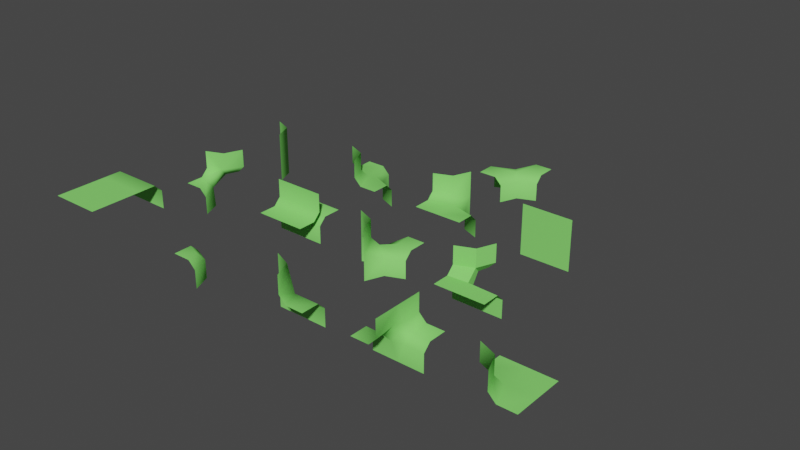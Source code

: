 # Source: round-smooth-chunck-parts-lod-1.blend  (saved by Blender 2.90.8; exported with 4.5.12 LTS)
import bpy
from mathutils import Matrix  # noqa: F401  (used for matrix-valued properties, if any)

bpy.ops.wm.read_factory_settings(use_empty=True)
scene = bpy.context.scene
scene.name = 'Scene'

# ---- collections
col_collection = bpy.data.collections.new('Collection'); scene.collection.children.link(col_collection)

# ---- materials (node trees are filled in below, after node groups)
mat_green = bpy.data.materials.new('Green')
mat_green.use_transparent_shadow = False
mat_green.diffuse_color = (0.2434, 0.8, 0.1597, 1.0)

# ---- node groups
ng_auto_smooth = bpy.data.node_groups.new('Auto Smooth', 'GeometryNodeTree')
_s = ng_auto_smooth.interface.new_socket(name='Geometry', in_out='OUTPUT', socket_type='NodeSocketGeometry')
_s = ng_auto_smooth.interface.new_socket(name='Geometry', in_out='INPUT', socket_type='NodeSocketGeometry')
_s = ng_auto_smooth.interface.new_socket(name='Angle', in_out='INPUT', socket_type='NodeSocketFloat')
_s.subtype = 'ANGLE'
_s.min_value = 0.0
_s.max_value = 3.142
ng_auto_smooth.is_modifier = True
_N = ng_auto_smooth.nodes; _L = ng_auto_smooth.links
n0 = _N.new('NodeGroupOutput'); n0.name = 'Group Output'; n0.location = (480, -100)
n1 = _N.new('NodeGroupInput'); n1.name = 'Group Input'; n1.location = (-420, -300)
n2 = _N.new('NodeGroupInput'); n2.name = 'Group Input.001'; n2.location = (-60, -100)
n3 = _N.new('GeometryNodeSetShadeSmooth'); n3.name = 'Set Shade Smooth'; n3.location = (120, -100)
n3.domain = 'EDGE'
n4 = _N.new('GeometryNodeSetShadeSmooth'); n4.name = 'Set Shade Smooth.001'; n4.location = (300, -100)
n5 = _N.new('GeometryNodeInputMeshEdgeAngle'); n5.name = 'Edge Angle'; n5.location = (-420, -220)
n6 = _N.new('GeometryNodeInputEdgeSmooth'); n6.name = 'Is Edge Smooth'; n6.location = (-60, -160)
n7 = _N.new('GeometryNodeInputShadeSmooth'); n7.name = 'Is Face Smooth'; n7.location = (-240, -340)
n8 = _N.new('FunctionNodeBooleanMath'); n8.name = 'Boolean Math'; n8.location = (-60, -220)
n9 = _N.new('FunctionNodeCompare'); n9.name = 'Compare'; n9.location = (-240, -180)
n9.operation = 'LESS_EQUAL'
_L.new(n5.outputs[0], n9.inputs[0])
_L.new(n4.outputs[0], n0.inputs[0])
_L.new(n1.outputs[1], n9.inputs[1])
_L.new(n9.outputs[0], n8.inputs[0])
_L.new(n7.outputs[0], n8.inputs[1])
_L.new(n2.outputs[0], n3.inputs[0])
_L.new(n6.outputs[0], n3.inputs[1])
_L.new(n3.outputs[0], n4.inputs[0])
_L.new(n8.outputs[0], n3.inputs[2])
n0.is_active_output = True

# ---- material node trees

# ---- world
world_world = bpy.data.worlds.new('World'); scene.world = world_world
world_world.use_nodes = True; world_world.node_tree.nodes.clear()
_N = world_world.node_tree.nodes; _L = world_world.node_tree.links
n0 = _N.new('ShaderNodeOutputWorld'); n0.name = 'World Output'; n0.location = (300, 300)
n1 = _N.new('ShaderNodeBackground'); n1.name = 'Background'; n1.location = (10, 300)
n1.inputs[0].default_value = (0.05088, 0.05088, 0.05088, 1.0)
_L.new(n1.outputs[0], n0.inputs[0])
n0.is_active_output = True
world_world.color = (0.05088, 0.05088, 0.05088)
world_world.use_sun_shadow = False
world_world.sun_shadow_jitter_overblur = 0.0

# ---- meshes
me_11110000 = bpy.data.meshes.new('11110000')
me_11110000.from_pydata([(-0.5, -0.5, 0.0), (0.5, -0.5, 0.0), (-0.5, 0.5, 0.0), (0.5, 0.5, 0.0), (-0.5, 0.0, 0.0), (0.0, -0.5, 0.0), (0.5, 0.0, 0.0), (0.0, 0.5, 0.0), (0.0, 0.0, 0.0)], [], [(8, 6, 3, 7), (4, 8, 7, 2), (0, 5, 8, 4), (5, 1, 6, 8)])
me_11110000.polygons.foreach_set('use_smooth', [True] * 4)
_uv = me_11110000.uv_layers.new(name='UVMap')
_uv.uv.foreach_set('vector', [0.5, 0.5, 1.0, 0.5, 1.0, 1.0, 0.5, 1.0, 0.0, 0.5, 0.5, 0.5, 0.5, 1.0, 0.0, 1.0, 0.0, 0.0, 0.5, 0.0, 0.5, 0.5, 0.0, 0.5, 0.5, 0.0, 1.0, 0.0, 1.0, 0.5, 0.5, 0.5])
me_11110000.materials.append(mat_green)
me_11110000.use_remesh_fix_poles = True
me_11110000.use_remesh_preserve_attributes = False
me_11110000.use_mirror_vertex_groups = False
me_11110000.update()
me_10000000 = bpy.data.meshes.new('10000000')
me_10000000.from_pydata([(0.0, -0.5, -0.5), (-0.5, -0.5, 0.0), (-0.5, 0.0, -0.5), (-0.1464, -0.1464, -0.5), (-2.137e-08, -0.5, -0.1439), (-0.1442, -0.5, -1.046e-08), (-0.5, -0.1442, 0.0), (-0.5, -4.336e-08, -0.1439), (-0.2484, -0.2484, 0.0), (-0.1464, -0.1464, -0.1439)], [], [(6, 1, 8), (5, 8, 1), (2, 7, 9, 3), (4, 9, 8, 5), (0, 3, 9, 4), (9, 7, 6, 8)])
me_10000000.polygons.foreach_set('use_smooth', [True] * 6)
_uv = me_10000000.uv_layers.new(name='UVMap')
_uv.uv.foreach_set('vector', [0.0, 0.3202, 4.98e-05, 4.983e-05, 0.2181, 0.2186, 0.3206, 0.0, 0.2181, 0.2186, 4.98e-05, 4.983e-05, 0.5, 0.5, 0.5, 1.0, 0.0, 1.0, 0.0, 0.5, 0.5, 0.0, 0.3429, 0.3436, 0.2181, 0.2186, 0.3206, 0.0, 0.5, 0.5, 1.0, 0.5, 1.0, 1.0, 0.5, 1.0, 0.3429, 0.3436, 0.0, 0.5, 0.0, 0.3202, 0.2181, 0.2186])
me_10000000.materials.append(mat_green)
me_10000000.use_remesh_preserve_volume = False
me_10000000.use_remesh_preserve_attributes = False
me_10000000.use_mirror_vertex_groups = False
me_10000000.update()
me_11001100 = bpy.data.meshes.new('11001100')
me_11001100.from_pydata([(0.5, 2.98e-08, 0.5), (0.5, 2.98e-08, -0.5), (-0.5, -2.98e-08, 0.5), (-0.5, -2.98e-08, -0.5), (0.0, 0.0, 0.5), (0.5, 2.98e-08, 0.0), (0.0, 0.0, -0.5), (-0.5, -2.98e-08, 0.0), (0.0, 0.0, 0.0)], [], [(8, 6, 3, 7), (4, 8, 7, 2), (0, 5, 8, 4), (5, 1, 6, 8)])
me_11001100.polygons.foreach_set('use_smooth', [True] * 4)
_uv = me_11001100.uv_layers.new(name='UVMap')
_uv.uv.foreach_set('vector', [0.5, 0.5, 1.0, 0.5, 1.0, 1.0, 0.5, 1.0, 0.0, 0.5, 0.5, 0.5, 0.5, 1.0, 0.0, 1.0, 0.0, 0.0, 0.5, 0.0, 0.5, 0.5, 0.0, 0.5, 0.5, 0.0, 1.0, 0.0, 1.0, 0.5, 0.5, 0.5])
me_11001100.materials.append(mat_green)
me_11001100.use_remesh_fix_poles = True
me_11001100.use_remesh_preserve_attributes = False
me_11001100.use_mirror_vertex_groups = False
me_11001100.update()
me_10000000_001 = bpy.data.meshes.new('10000000.001')
me_10000000_001.from_pydata([(0.5, 0.0, 0.0), (0.0, 0.5, 0.0), (-0.5, 0.5, 0.0), (0.1442, -0.5, 0.0), (-0.5, 0.1442, 0.0), (-0.04449, -0.04449, 0.0), (-0.5, 0.0, 0.5), (0.0, -0.5, 0.1439), (0.0, -0.5, 0.5), (-0.1464, -0.1464, 0.1439), (-0.1464, -0.1464, 0.5), (-0.5, 0.0, 0.1439), (0.5, -0.5, 0.0), (0.5, 0.5, 0.0)], [], [(2, 4, 1), (10, 8, 7), (3, 9, 7), (10, 9, 11), (5, 4, 9), (3, 12, 0), (5, 9, 3), (9, 4, 11), (3, 0, 5), (0, 13, 1), (5, 0, 1), (1, 4, 5), (10, 7, 9), (6, 10, 11)])
me_10000000_001.polygons.foreach_set('use_smooth', [True] * 14)
_uv = me_10000000_001.uv_layers.new(name='UVMap')
_uv.uv.foreach_set('vector', [0.0, 0.0, 0.0, 0.0, 0.0, 0.0, 0.0, 0.0, 0.0, 0.0, 0.0, 0.0, 0.0, 0.0, 0.0, 0.0, 0.0, 0.0, 0.0, 0.0, 0.0, 0.0, 0.0, 0.0, 0.0, 0.0, 0.0, 0.0, 0.0, 0.0, 0.0, 0.0, 0.0, 0.0, 0.0, 0.0, 0.0, 0.0, 0.0, 0.0, 0.0, 0.0, 0.0, 0.0, 0.0, 0.0, 0.0, 0.0, 0.0, 0.0, 0.0, 0.0, 0.0, 0.0, 0.0, 0.0, 0.0, 0.0, 0.0, 0.0, 0.0, 0.0, 0.0, 0.0, 0.0, 0.0, 0.0, 0.0, 0.0, 0.0, 0.0, 0.0, 0.0, 0.0, 0.0, 0.0, 0.0, 0.0, 0.0, 0.0, 0.0, 0.0, 0.0, 0.0])
me_10000000_001.materials.append(mat_green)
me_10000000_001.use_remesh_preserve_volume = False
me_10000000_001.use_remesh_preserve_attributes = False
me_10000000_001.use_mirror_vertex_groups = False
me_10000000_001.update()
me_10000000_003 = bpy.data.meshes.new('10000000.003')
me_10000000_003.from_pydata([(-0.5, -4.336e-08, -0.1414), (-0.5, -0.1442, 0.0), (-0.5, 0.0, -0.5), (-0.5, -0.5, 0.0), (0.5, -0.5, 0.0), (0.5, 0.0, -0.5), (0.5, -0.1442, 0.0), (0.5, -4.336e-08, -0.1414), (0.0, -0.1442, 0.0), (0.0, -4.336e-08, -0.1414), (0.0, 0.0, -0.5), (0.0, -0.5, 0.0)], [], [(2, 9, 10), (1, 11, 8), (0, 8, 9), (7, 9, 8), (6, 8, 11), (5, 10, 9), (2, 0, 9), (1, 3, 11), (0, 1, 8), (6, 7, 8), (6, 11, 4), (5, 9, 7)])
me_10000000_003.polygons.foreach_set('use_smooth', [True] * 12)
_uv = me_10000000_003.uv_layers.new(name='UVMap')
_uv.uv.foreach_set('vector', [0.0, 0.0, 0.0, 0.0, 0.0, 0.0, 0.0, 0.0, 0.0, 0.0, 0.0, 0.0, 0.0, 0.0, 0.0, 0.0, 0.0, 0.0, 0.0, 0.0, 0.0, 0.0, 0.0, 0.0, 0.0, 0.0, 0.0, 0.0, 0.0, 0.0, 0.0, 0.0, 0.0, 0.0, 0.0, 0.0, 0.0, 0.0, 0.0, 0.0, 0.0, 0.0, 0.0, 0.0, 0.0, 0.0, 0.0, 0.0, 0.0, 0.0, 0.0, 0.0, 0.0, 0.0, 0.0, 0.0, 0.0, 0.0, 0.0, 0.0, 0.0, 0.0, 0.0, 0.0, 0.0, 0.0, 0.0, 0.0, 0.0, 0.0, 0.0, 0.0])
me_10000000_003.materials.append(mat_green)
me_10000000_003.use_remesh_preserve_volume = False
me_10000000_003.use_remesh_preserve_attributes = False
me_10000000_003.use_mirror_vertex_groups = False
me_10000000_003.update()
me_10000000_019 = bpy.data.meshes.new('10000000.019')
me_10000000_019.from_pydata([(5.96e-08, -0.5, -0.5), (-0.5, 0.0, -0.5), (-0.1464, -0.1464, -0.5), (5.96e-08, -0.5, 0.5), (-0.5, 0.0, 0.5), (-0.1464, -0.1464, 0.5), (-0.5, 0.0, 0.0), (-0.1464, -0.1464, 0.0), (5.96e-08, -0.5, 0.0)], [], [(8, 7, 5, 3), (7, 6, 4, 5), (2, 1, 6, 7), (0, 2, 7, 8)])
me_10000000_019.polygons.foreach_set('use_smooth', [True] * 4)
_uv = me_10000000_019.uv_layers.new(name='UVMap')
_uv.uv.foreach_set('vector', [0.0, 0.0, 0.0, 0.0, 0.0, 0.0, 0.0, 0.0, 0.0, 0.0, 0.0, 0.0, 0.0, 0.0, 0.0, 0.0, 0.0, 0.0, 0.0, 0.0, 0.0, 0.0, 0.0, 0.0, 0.0, 0.0, 0.0, 0.0, 0.0, 0.0, 0.0, 0.0])
me_10000000_019.materials.append(mat_green)
me_10000000_019.use_remesh_preserve_volume = False
me_10000000_019.use_remesh_preserve_attributes = False
me_10000000_019.use_mirror_vertex_groups = False
me_10000000_019.update()
me_10000000_006 = bpy.data.meshes.new('10000000.006')
me_10000000_006.from_pydata([(-0.1464, 0.1464, -0.1439), (-0.04449, 0.04449, 0.0), (0.5, 5.96e-08, -0.5), (0.1442, 0.5, 0.0), (0.0, 0.5, -0.1439), (-0.1464, 0.1464, -0.5), (-1.331e-07, 0.5, -0.5), (-0.5, -1.033e-07, -0.5), (8.941e-08, -0.5, -0.5), (0.1464, -0.1464, -0.5), (-0.5, 0.0, -0.1439), (-0.5, -0.1442, 0.0), (0.0, -0.5, -0.1439), (-0.1442, -0.5, 0.0), (0.04449, -0.04449, 0.0), (0.1464, -0.1464, -0.1439), (0.5, 0.1442, 0.0), (0.5, 0.0, -0.1439), (0.5, 0.5, 0.0), (-0.5, -0.5, 0.0)], [], [(14, 1, 11, 13), (17, 15, 9, 2), (3, 4, 0, 1), (15, 12, 8, 9), (0, 4, 6, 5), (1, 0, 10, 11), (12, 15, 14, 13), (15, 17, 16, 14), (14, 16, 3, 1), (3, 16, 18), (13, 11, 19), (10, 0, 5, 7)])
me_10000000_006.polygons.foreach_set('use_smooth', [True] * 12)
_uv = me_10000000_006.uv_layers.new(name='UVMap')
_uv.uv.foreach_set('vector', [0.0, 0.0, 0.0, 0.0, 0.0, 0.0, 0.0, 0.0, 0.0, 0.0, 0.0, 0.0, 0.0, 0.0, 0.0, 0.0, 0.0, 0.0, 0.0, 0.0, 0.0, 0.0, 0.0, 0.0, 0.0, 0.0, 0.0, 0.0, 0.0, 0.0, 0.0, 0.0, 0.0, 0.0, 0.0, 0.0, 0.0, 0.0, 0.0, 0.0, 0.0, 0.0, 0.0, 0.0, 0.0, 0.0, 0.0, 0.0, 0.0, 0.0, 0.0, 0.0, 0.0, 0.0, 0.0, 0.0, 0.0, 0.0, 0.0, 0.0, 0.0, 0.0, 0.0, 0.0, 0.0, 0.0, 0.0, 0.0, 0.0, 0.0, 0.0, 0.0, 0.0, 0.0, 0.0, 0.0, 0.0, 0.0, 0.0, 0.0, 0.0, 0.0, 0.0, 0.0, 0.0, 0.0, 0.0, 0.0, 0.0, 0.0, 0.0, 0.0])
me_10000000_006.materials.append(mat_green)
me_10000000_006.use_remesh_preserve_volume = False
me_10000000_006.use_remesh_preserve_attributes = False
me_10000000_006.use_mirror_vertex_groups = False
me_10000000_006.update()
me_10000000_010 = bpy.data.meshes.new('10000000.010')
me_10000000_010.from_pydata([(-0.5, -2.98e-08, -0.1439), (-0.5, 0.0, -0.5), (0.0, -0.5, 0.1439), (5.96e-08, -0.5, 0.5), (-0.5, 0.0, 0.0), (-0.1464, -0.1464, 0.5), (0.5, -0.5, 0.0), (0.0, 0.0, -0.5), (0.5, -0.1442, 0.0), (0.5, -2.98e-08, -0.1439), (0.1442, -0.5, 0.0), (-0.02264, -0.1261, -0.01802), (-0.5, 0.0, 0.5), (0.5, 0.0, -0.5)], [], [(8, 9, 0, 11), (8, 11, 10, 6), (4, 5, 11, 0), (7, 1, 0, 9), (10, 11, 2), (5, 3, 2, 11), (5, 4, 12), (7, 9, 13)])
me_10000000_010.polygons.foreach_set('use_smooth', [True] * 8)
_uv = me_10000000_010.uv_layers.new(name='UVMap')
_uv.uv.foreach_set('vector', [0.0, 0.0, 0.0, 0.0, 0.0, 0.0, 0.0, 0.0, 0.0, 0.0, 0.0, 0.0, 0.0, 0.0, 0.0, 0.0, 0.0, 0.0, 0.0, 0.0, 0.0, 0.0, 0.0, 0.0, 0.0, 0.0, 0.0, 0.0, 0.0, 0.0, 0.0, 0.0, 0.0, 0.0, 0.0, 0.0, 0.0, 0.0, 0.0, 0.0, 0.0, 0.0, 0.0, 0.0, 0.0, 0.0, 0.0, 0.0, 0.0, 0.0, 0.0, 0.0, 0.0, 0.0, 0.0, 0.0, 0.0, 0.0])
me_10000000_010.materials.append(mat_green)
me_10000000_010.use_remesh_preserve_volume = False
me_10000000_010.use_remesh_preserve_attributes = False
me_10000000_010.use_mirror_vertex_groups = False
me_10000000_010.update()
me_10000000_016 = bpy.data.meshes.new('10000000.016')
me_10000000_016.from_pydata([(-8.941e-08, -0.5, -0.5), (-0.1464, 0.1464, -0.5), (2.98e-08, 0.5, -0.5), (-0.5, -1.192e-07, -2.98e-08), (-0.1464, -0.1464, 0.5), (-0.5, -1.192e-07, -0.5), (-8.941e-08, -0.5, -2.98e-08), (0.5, 5.96e-08, -0.5), (0.1464, -0.1464, -0.5), (0.5, 0.5, 0.0), (-0.04449, -0.04449, 0.0), (0.0, 0.5, -0.1439), (0.1442, 0.5, 0.0), (0.1743, 0.1743, 0.0), (-0.1464, 0.1464, -0.1439), (-0.5, -1.192e-07, 0.5), (-0.1464, -0.1464, 0.1439), (0.5, 0.0, -0.1439), (0.5, 0.1442, 0.0), (0.1464, -0.1464, -0.1439), (-8.941e-08, -0.5, 0.5)], [], [(9, 12, 13), (1, 5, 3, 14), (19, 6, 0, 8), (19, 10, 6), (15, 4, 16, 3), (11, 14, 10, 13, 12), (16, 10, 3), (13, 10, 19, 17, 18), (16, 6, 10), (14, 3, 10), (17, 19, 8, 7), (9, 13, 18), (20, 6, 16, 4), (1, 14, 11, 2)])
me_10000000_016.polygons.foreach_set('use_smooth', [True] * 14)
_uv = me_10000000_016.uv_layers.new(name='UVMap')
_uv.uv.foreach_set('vector', [0.0, 0.0, 0.0, 0.0, 0.0, 0.0, 0.0, 0.0, 0.0, 0.0, 0.0, 0.0, 0.0, 0.0, 0.0, 0.0, 0.0, 0.0, 0.0, 0.0, 0.0, 0.0, 0.0, 0.0, 0.0, 0.0, 0.0, 0.0, 0.0, 0.0, 0.0, 0.0, 0.0, 0.0, 0.0, 0.0, 0.0, 0.0, 0.0, 0.0, 0.0, 0.0, 0.0, 0.0, 0.0, 0.0, 0.0, 0.0, 0.0, 0.0, 0.0, 0.0, 0.0, 0.0, 0.0, 0.0, 0.0, 0.0, 0.0, 0.0, 0.0, 0.0, 0.0, 0.0, 0.0, 0.0, 0.0, 0.0, 0.0, 0.0, 0.0, 0.0, 0.0, 0.0, 0.0, 0.0, 0.0, 0.0, 0.0, 0.0, 0.0, 0.0, 0.0, 0.0, 0.0, 0.0, 0.0, 0.0, 0.0, 0.0, 0.0, 0.0, 0.0, 0.0, 0.0, 0.0, 0.0, 0.0, 0.0, 0.0, 0.0, 0.0, 0.0, 0.0])
me_10000000_016.materials.append(mat_green)
me_10000000_016.use_remesh_preserve_volume = False
me_10000000_016.use_remesh_preserve_attributes = False
me_10000000_016.use_mirror_vertex_groups = False
me_10000000_016.update()
me_10000000_021 = bpy.data.meshes.new('10000000.021')
me_10000000_021.from_pydata([(0.0, 0.0, -0.5), (-0.5, 0.0, -0.5), (0.0, 5.96e-08, 0.5), (2.98e-08, 0.5, 0.5), (0.0, -0.5, 0.5), (0.5, 0.0, -0.5), (-0.5, -0.1442, 0.0), (-0.5, -4.336e-08, -0.1439), (0.1442, 0.5, 0.0), (0.0, 0.5, 0.1439), (-0.1442, -0.5, 0.0), (0.0, -0.5, 0.1439), (0.5, 0.1442, 0.0), (0.5, 8.707e-08, -0.1439), (0.1577, 0.1577, -2.98e-09), (0.02884, 0.1, 0.1593), (0.1, 0.02884, -0.1593), (-0.1577, -0.1577, -2.98e-09), (-0.02884, -0.1, 0.1593), (-0.1, -0.02884, -0.1593), (-0.5, -0.5, 0.0), (0.5, 0.5, 0.0), (2.484e-08, 1.987e-08, -4.967e-09)], [], [(16, 0, 19), (9, 8, 14, 15), (13, 16, 14, 12), (11, 4, 2, 18), (18, 2, 15), (11, 18, 17, 10), (7, 6, 17, 19), (3, 9, 15, 2), (14, 8, 12), (17, 6, 10), (10, 6, 20), (12, 8, 21), (5, 0, 16, 13), (1, 7, 19, 0), (17, 18, 22), (19, 22, 16), (19, 17, 22), (16, 22, 14), (18, 15, 22), (15, 14, 22)])
me_10000000_021.polygons.foreach_set('use_smooth', [True] * 20)
_uv = me_10000000_021.uv_layers.new(name='UVMap')
_uv.uv.foreach_set('vector', [0.0, 0.0, 0.0, 0.0, 0.0, 0.0, 0.0, 0.0, 0.0, 0.0, 0.0, 0.0, 0.0, 0.0, 0.0, 0.0, 0.0, 0.0, 0.0, 0.0, 0.0, 0.0, 0.0, 0.0, 0.0, 0.0, 0.0, 0.0, 0.0, 0.0, 0.0, 0.0, 0.0, 0.0, 0.0, 0.0, 0.0, 0.0, 0.0, 0.0, 0.0, 0.0, 0.0, 0.0, 0.0, 0.0, 0.0, 0.0, 0.0, 0.0, 0.0, 0.0, 0.0, 0.0, 0.0, 0.0, 0.0, 0.0, 0.0, 0.0, 0.0, 0.0, 0.0, 0.0, 0.0, 0.0, 0.0, 0.0, 0.0, 0.0, 0.0, 0.0, 0.0, 0.0, 0.0, 0.0, 0.0, 0.0, 0.0, 0.0, 0.0, 0.0, 0.0, 0.0, 0.0, 0.0, 0.0, 0.0, 0.0, 0.0, 0.0, 0.0, 0.0, 0.0, 0.0, 0.0, 0.0, 0.0, 0.0, 0.0, 0.0, 0.0, 0.0, 0.0, 0.0, 0.0, 0.0, 0.0, 0.0, 0.0, 0.0, 0.0, 0.0, 0.0, 0.0, 0.0, 0.0, 0.0, 0.0, 0.0, 0.0, 0.0, 0.0, 0.0, 0.0, 0.0, 0.0, 0.0, 0.0, 0.0, 0.0, 0.0, 0.0, 0.0, 0.0, 0.0])
me_10000000_021.materials.append(mat_green)
me_10000000_021.use_remesh_preserve_volume = False
me_10000000_021.use_remesh_preserve_attributes = False
me_10000000_021.use_mirror_vertex_groups = False
me_10000000_021.update()
me_10000000_017 = bpy.data.meshes.new('10000000.017')
me_10000000_017.from_pydata([(0.0, -0.5, -0.5), (-0.5, -0.5, 0.0), (-0.5, 0.0, -0.5), (-0.1464, -0.1464, -0.5), (0.0, -0.5, -0.1439), (-0.1442, -0.5, 0.0), (-0.2484, -0.2484, 0.0), (-0.2172, -0.1172, -0.1439), (-0.5, -0.1442, 0.0), (-0.5, 0.0, -0.1439), (0.0, 0.5, 0.5), (-0.5, 0.5, 4.371e-08), (-0.5, -4.371e-08, 0.5), (-0.1464, 0.1464, 0.5), (0.0, 0.5, 0.1439), (-0.1442, 0.5, 4.371e-08), (-0.2484, 0.2484, 2.172e-08), (-0.2172, 0.1172, 0.1439), (-0.5, 0.1442, 1.261e-08), (-0.5, 0.0, 0.1439)], [], [(2, 9, 7, 3), (6, 8, 1), (5, 6, 1), (0, 3, 7, 4), (12, 19, 17, 13), (16, 18, 11), (17, 6, 7, 16), (15, 16, 11), (17, 19, 8, 6), (10, 13, 17, 14), (7, 9, 18, 16), (14, 17, 16, 15), (4, 7, 6, 5)])
me_10000000_017.polygons.foreach_set('use_smooth', [True] * 13)
_uv = me_10000000_017.uv_layers.new(name='UVMap')
_uv.uv.foreach_set('vector', [0.0, 0.0, 0.0, 0.0, 0.0, 0.0, 0.0, 0.0, 0.0, 0.0, 0.0, 0.0, 0.0, 0.0, 0.0, 0.0, 0.0, 0.0, 0.0, 0.0, 0.0, 0.0, 0.0, 0.0, 0.0, 0.0, 0.0, 0.0, 0.0, 0.0, 0.0, 0.0, 0.0, 0.0, 0.0, 0.0, 0.0, 0.0, 0.0, 0.0, 0.0, 0.0, 0.0, 0.0, 0.0, 0.0, 0.0, 0.0, 0.0, 0.0, 0.0, 0.0, 0.0, 0.0, 0.0, 0.0, 0.0, 0.0, 0.0, 0.0, 0.0, 0.0, 0.0, 0.0, 0.0, 0.0, 0.0, 0.0, 0.0, 0.0, 0.0, 0.0, 0.0, 0.0, 0.0, 0.0, 0.0, 0.0, 0.0, 0.0, 0.0, 0.0, 0.0, 0.0, 0.0, 0.0, 0.0, 0.0, 0.0, 0.0, 0.0, 0.0, 0.0, 0.0, 0.0, 0.0])
me_10000000_017.materials.append(mat_green)
me_10000000_017.use_remesh_preserve_volume = False
me_10000000_017.use_remesh_preserve_attributes = False
me_10000000_017.use_mirror_vertex_groups = False
me_10000000_017.update()
me_10000000_018 = bpy.data.meshes.new('10000000.018')
me_10000000_018.from_pydata([(-0.5, -0.5, 0.0), (-0.5, 0.0, -0.5), (-0.5, -0.1442, 0.0), (-0.5, 0.0, -0.1439), (-0.5, 0.5, 4.371e-08), (-0.5, -4.371e-08, 0.5), (0.5, 0.0, 0.1439), (0.5, 0.1442, 1.261e-08), (0.5, -4.371e-08, 0.5), (0.5, 0.5, 4.371e-08), (-0.5, 0.1442, 1.261e-08), (-0.5, 0.0, 0.1439), (0.5, 0.0, -0.1439), (0.5, -0.1442, 0.0), (0.5, 0.0, -0.5), (0.5, -0.5, 0.0), (0.0, -0.1442, 0.0), (0.0, -0.5, 0.0), (0.0, 0.0, 0.1439), (0.0, -4.371e-08, 0.5), (0.0, 0.0, -0.1439), (0.0, 0.0, -0.5), (0.0, 0.1442, 1.261e-08), (0.0, 0.5, 4.371e-08)], [], [(23, 9, 7, 22), (16, 17, 15, 13), (20, 22, 7, 12), (16, 13, 6, 18), (18, 6, 8, 19), (21, 20, 12, 14), (11, 18, 19, 5), (2, 16, 18, 11), (2, 0, 17, 16), (1, 3, 20, 21), (3, 10, 22, 20), (4, 23, 22, 10)])
me_10000000_018.polygons.foreach_set('use_smooth', [True] * 12)
_uv = me_10000000_018.uv_layers.new(name='UVMap')
_uv.uv.foreach_set('vector', [0.0, 0.0, 0.0, 0.0, 0.0, 0.0, 0.0, 0.0, 0.0, 0.0, 0.0, 0.0, 0.0, 0.0, 0.0, 0.0, 0.0, 0.0, 0.0, 0.0, 0.0, 0.0, 0.0, 0.0, 0.0, 0.0, 0.0, 0.0, 0.0, 0.0, 0.0, 0.0, 0.0, 0.0, 0.0, 0.0, 0.0, 0.0, 0.0, 0.0, 0.0, 0.0, 0.0, 0.0, 0.0, 0.0, 0.0, 0.0, 0.0, 0.0, 0.0, 0.0, 0.0, 0.0, 0.0, 0.0, 0.0, 0.0, 0.0, 0.0, 0.0, 0.0, 0.0, 0.0, 0.0, 0.0, 0.0, 0.0, 0.0, 0.0, 0.0, 0.0, 0.0, 0.0, 0.0, 0.0, 0.0, 0.0, 0.0, 0.0, 0.0, 0.0, 0.0, 0.0, 0.0, 0.0, 0.0, 0.0, 0.0, 0.0, 0.0, 0.0, 0.0, 0.0, 0.0, 0.0])
me_10000000_018.materials.append(mat_green)
me_10000000_018.use_remesh_preserve_volume = False
me_10000000_018.use_remesh_preserve_attributes = False
me_10000000_018.use_mirror_vertex_groups = False
me_10000000_018.update()
me_10000000_022 = bpy.data.meshes.new('10000000.022')
me_10000000_022.from_pydata([(0.0, -0.5, 0.0), (-0.5, -0.5, 0.0), (0.1464, 0.1464, -0.5), (0.5, -5.96e-08, -0.5), (-1.192e-07, 0.5, -2.98e-08), (-0.1464, 0.1464, 0.5), (-1.192e-07, 0.5, -0.5), (-0.5, -5.96e-08, 0.5), (-0.5, 0.0, 0.1439), (-0.5, -0.1442, 0.0), (-0.1464, 0.1464, 0.1439), (0.5, 0.0, -0.1439), (0.5, -0.1442, 0.0), (0.1464, 0.1464, -0.1439), (0.0, 0.0, 0.0), (-1.192e-07, 0.5, 0.5), (0.5, -0.5, 0.0)], [], [(0, 12, 14), (2, 6, 4, 13), (4, 14, 13), (8, 10, 5, 7), (15, 5, 10, 4), (0, 14, 1), (14, 10, 8, 9), (1, 14, 9), (11, 13, 14, 12), (10, 14, 4), (2, 13, 11, 3), (12, 0, 16)])
me_10000000_022.polygons.foreach_set('use_smooth', [True] * 12)
_uv = me_10000000_022.uv_layers.new(name='UVMap')
_uv.uv.foreach_set('vector', [0.0, 0.0, 0.0, 0.0, 0.0, 0.0, 0.0, 0.0, 0.0, 0.0, 0.0, 0.0, 0.0, 0.0, 0.0, 0.0, 0.0, 0.0, 0.0, 0.0, 0.0, 0.0, 0.0, 0.0, 0.0, 0.0, 0.0, 0.0, 0.0, 0.0, 0.0, 0.0, 0.0, 0.0, 0.0, 0.0, 0.0, 0.0, 0.0, 0.0, 0.0, 0.0, 0.0, 0.0, 0.0, 0.0, 0.0, 0.0, 0.0, 0.0, 0.0, 0.0, 0.0, 0.0, 0.0, 0.0, 0.0, 0.0, 0.0, 0.0, 0.0, 0.0, 0.0, 0.0, 0.0, 0.0, 0.0, 0.0, 0.0, 0.0, 0.0, 0.0, 0.0, 0.0, 0.0, 0.0, 0.0, 0.0, 0.0, 0.0, 0.0, 0.0, 0.0, 0.0])
me_10000000_022.materials.append(mat_green)
me_10000000_022.use_remesh_preserve_volume = False
me_10000000_022.use_remesh_preserve_attributes = False
me_10000000_022.use_mirror_vertex_groups = False
me_10000000_022.update()
me_10000000_023 = bpy.data.meshes.new('10000000.023')
me_10000000_023.from_pydata([(0.1464, 0.1464, -0.1439), (0.04449, 0.04449, 0.0), (2.98e-08, -0.5, 0.5), (0.5, -0.1442, 0.0), (0.5, 0.0, -0.1439), (0.1464, 0.1464, -0.5), (0.5, 1.192e-07, -0.5), (-8.941e-08, 0.5, -0.5), (-0.5, -5.96e-08, 0.5), (-0.1464, -0.1464, 0.5), (0.0, 0.5, -0.1439), (-0.1442, 0.5, 0.0), (-0.5, 0.0, 0.1439), (-0.5, 0.1442, 0.0), (-0.04449, -0.04449, 0.0), (-0.1464, -0.1464, 0.1439), (0.1442, -0.5, 0.0), (0.0, -0.5, 0.1439), (0.5, -0.5, 0.0), (-0.5, 0.5, 0.0)], [], [(14, 1, 11, 13), (17, 15, 9, 2), (3, 4, 0, 1), (15, 12, 8, 9), (0, 4, 6, 5), (1, 0, 10, 11), (12, 15, 14, 13), (15, 17, 16, 14), (14, 16, 3, 1), (3, 16, 18), (13, 11, 19), (10, 0, 5, 7)])
me_10000000_023.polygons.foreach_set('use_smooth', [True] * 12)
_uv = me_10000000_023.uv_layers.new(name='UVMap')
_uv.uv.foreach_set('vector', [0.0, 0.0, 0.0, 0.0, 0.0, 0.0, 0.0, 0.0, 0.0, 0.0, 0.0, 0.0, 0.0, 0.0, 0.0, 0.0, 0.0, 0.0, 0.0, 0.0, 0.0, 0.0, 0.0, 0.0, 0.0, 0.0, 0.0, 0.0, 0.0, 0.0, 0.0, 0.0, 0.0, 0.0, 0.0, 0.0, 0.0, 0.0, 0.0, 0.0, 0.0, 0.0, 0.0, 0.0, 0.0, 0.0, 0.0, 0.0, 0.0, 0.0, 0.0, 0.0, 0.0, 0.0, 0.0, 0.0, 0.0, 0.0, 0.0, 0.0, 0.0, 0.0, 0.0, 0.0, 0.0, 0.0, 0.0, 0.0, 0.0, 0.0, 0.0, 0.0, 0.0, 0.0, 0.0, 0.0, 0.0, 0.0, 0.0, 0.0, 0.0, 0.0, 0.0, 0.0, 0.0, 0.0, 0.0, 0.0, 0.0, 0.0, 0.0, 0.0])
me_10000000_023.materials.append(mat_green)
me_10000000_023.use_remesh_preserve_volume = False
me_10000000_023.use_remesh_preserve_attributes = False
me_10000000_023.use_mirror_vertex_groups = False
me_10000000_023.update()
me_11000001 = bpy.data.meshes.new('11000001')
me_11000001.from_pydata([(-0.5, -0.5, 0.0), (0.0, 0.0, -0.5), (-0.5, 0.0, -0.5), (-0.09763, -0.1163, 2.173e-09), (-0.08291, -0.01797, -0.1104), (-0.5, -0.1442, 0.0), (-0.5, 0.0, -0.1439), (0.0, 0.5, 0.5), (-0.5, 0.5, 4.371e-08), (-0.1464, 0.1464, 0.5), (-0.5, -4.371e-08, 0.5), (0.0, 0.5, 0.1439), (-0.1442, 0.5, 4.371e-08), (-0.2001, 0.2926, 2.172e-08), (-0.1464, 0.1464, 0.1439), (-0.5, 0.1442, 1.261e-08), (-0.5, 0.0, 0.1439), (0.0, -0.5, 0.0), (0.5, 0.0, -0.5), (0.5, -0.1442, 0.0), (0.5, 0.0, -0.1439), (0.5, -0.5, 0.0)], [], [(3, 5, 0), (1, 2, 6, 4), (19, 20, 4, 3), (1, 4, 20), (13, 15, 8), (9, 10, 16, 14), (12, 13, 8), (14, 16, 5, 3), (7, 9, 14, 11), (4, 6, 15, 13), (3, 0, 17, 19), (14, 3, 4, 13), (11, 14, 13, 12), (18, 1, 20), (19, 17, 21)])
me_11000001.polygons.foreach_set('use_smooth', [True] * 15)
_uv = me_11000001.uv_layers.new(name='UVMap')
_uv.uv.foreach_set('vector', [0.0, 0.0, 0.0, 0.0, 0.0, 0.0, 0.0, 0.0, 0.0, 0.0, 0.0, 0.0, 0.0, 0.0, 0.0, 0.0, 0.0, 0.0, 0.0, 0.0, 0.0, 0.0, 0.0, 0.0, 0.0, 0.0, 0.0, 0.0, 0.0, 0.0, 0.0, 0.0, 0.0, 0.0, 0.0, 0.0, 0.0, 0.0, 0.0, 0.0, 0.0, 0.0, 0.0, 0.0, 0.0, 0.0, 0.0, 0.0, 0.0, 0.0, 0.0, 0.0, 0.0, 0.0, 0.0, 0.0, 0.0, 0.0, 0.0, 0.0, 0.0, 0.0, 0.0, 0.0, 0.0, 0.0, 0.0, 0.0, 0.0, 0.0, 0.0, 0.0, 0.0, 0.0, 0.0, 0.0, 0.0, 0.0, 0.0, 0.0, 0.0, 0.0, 0.0, 0.0, 0.0, 0.0, 0.0, 0.0, 0.0, 0.0, 0.0, 0.0, 0.0, 0.0, 0.0, 0.0, 0.0, 0.0, 0.0, 0.0, 0.0, 0.0, 0.0, 0.0, 0.0, 0.0, 0.0, 0.0])
me_11000001.materials.append(mat_green)
me_11000001.use_remesh_preserve_volume = False
me_11000001.use_remesh_preserve_attributes = False
me_11000001.use_mirror_vertex_groups = False
me_11000001.update()

# ---- objects
ob_11110000 = bpy.data.objects.new('11110000', me_11110000)
ob_10000000 = bpy.data.objects.new('10000000', me_10000000)
ob_11001100 = bpy.data.objects.new('11001100', me_11001100)
ob_11111000 = bpy.data.objects.new('11111000', me_10000000_001)
ob_11000000 = bpy.data.objects.new('11000000', me_10000000_003)
ob_10001000 = bpy.data.objects.new('10001000', me_10000000_019)
ob_10100000 = bpy.data.objects.new('10100000', me_10000000_006)
ob_11001000 = bpy.data.objects.new('11001000', me_10000000_010)
ob_10101000 = bpy.data.objects.new('10101000', me_10000000_016)
ob_11000110 = bpy.data.objects.new('11000110', me_10000000_021)
ob_10000001 = bpy.data.objects.new('10000001', me_10000000_017)
ob_11000011 = bpy.data.objects.new('11000011', me_10000000_018)
ob_11010001 = bpy.data.objects.new('11010001', me_10000000_022)
ob_11011000 = bpy.data.objects.new('11011000', me_10000000_023)
ob_11000001 = bpy.data.objects.new('11000001', me_11000001)

# ---- transforms, parenting, visibility, modifiers, constraints
ob_11110000.location = (-2.5, -0.5, 0.5)
ob_11110000.lineart.crease_threshold = 0.0
ob_10000000.location = (0.0, 0.0, 0.0)
ob_10000000.lock_rotations_4d = False
ob_10000000.empty_display_type = 'ARROWS'
ob_10000000.lineart.crease_threshold = 0.0
ob_11001100.location = (4.0, 4.0, 0.0)
ob_11001100.lineart.crease_threshold = 0.0
ob_11111000.location = (6.0, 0.0, 0.0)
ob_11111000.lock_rotations_4d = False
ob_11111000.empty_display_type = 'ARROWS'
ob_11111000.lineart.crease_threshold = 0.0
ob_11000000.location = (-2.5, 0.5, 0.5)
ob_11000000.lock_rotations_4d = False
ob_11000000.empty_display_type = 'ARROWS'
ob_11000000.lineart.crease_threshold = 0.0
ob_10001000.location = (-2.0, 4.0, 0.0)
ob_10001000.lock_rotations_4d = False
ob_10001000.empty_display_type = 'ARROWS'
ob_10001000.lineart.crease_threshold = 0.0
ob_10100000.location = (2.0, 6.0, 0.0)
ob_10100000.lock_rotations_4d = False
ob_10100000.empty_display_type = 'ARROWS'
ob_10100000.lineart.crease_threshold = 0.0
ob_11001000.location = (2.0, 0.0, 0.0)
ob_11001000.lock_rotations_4d = False
ob_11001000.empty_display_type = 'ARROWS'
ob_11001000.lineart.crease_threshold = 0.0
ob_10101000.location = (2.0, 2.0, 0.0)
ob_10101000.lock_rotations_4d = False
ob_10101000.empty_display_type = 'ARROWS'
ob_10101000.lineart.crease_threshold = 0.0
ob_11000110.location = (4.0, 0.0, 0.0)
ob_11000110.lock_rotations_4d = False
ob_11000110.empty_display_type = 'ARROWS'
ob_11000110.lineart.crease_threshold = 0.0
ob_10000001.location = (-2.0, 2.0, 0.0)
ob_10000001.lock_rotations_4d = False
ob_10000001.empty_display_type = 'ARROWS'
ob_10000001.lineart.crease_threshold = 0.0
ob_11000011.location = (0.0, 2.0, 0.0)
ob_11000011.lock_rotations_4d = False
ob_11000011.empty_display_type = 'ARROWS'
ob_11000011.lineart.crease_threshold = 0.0
ob_11010001.location = (2.0, 4.0, 0.0)
ob_11010001.lock_rotations_4d = False
ob_11010001.empty_display_type = 'ARROWS'
ob_11010001.lineart.crease_threshold = 0.0
ob_11011000.location = (0.0, 4.0, 0.0)
ob_11011000.lock_rotations_4d = False
ob_11011000.empty_display_type = 'ARROWS'
ob_11011000.lineart.crease_threshold = 0.0
ob_11000001.location = (4.0, 2.0, 0.0)
ob_11000001.lock_rotations_4d = False
ob_11000001.empty_display_type = 'ARROWS'
ob_11000001.lineart.crease_threshold = 0.0
_m = ob_11000001.modifiers.new('Auto Smooth', 'NODES')
_m.node_group = ng_auto_smooth
_gi = [s.identifier for s in ng_auto_smooth.interface.items_tree if s.item_type == 'SOCKET' and s.in_out == 'INPUT']
_m[_gi[1]] = 0.5236  # Angle

# ---- collection membership
col_collection.objects.link(ob_11110000)
col_collection.objects.link(ob_10000000)
col_collection.objects.link(ob_11001100)
col_collection.objects.link(ob_11111000)
col_collection.objects.link(ob_11000000)
col_collection.objects.link(ob_10001000)
col_collection.objects.link(ob_10100000)
col_collection.objects.link(ob_11001000)
col_collection.objects.link(ob_10101000)
col_collection.objects.link(ob_11000110)
col_collection.objects.link(ob_10000001)
col_collection.objects.link(ob_11000011)
col_collection.objects.link(ob_11010001)
col_collection.objects.link(ob_11011000)
col_collection.objects.link(ob_11000001)

# ---- scene / render settings (as saved in the file)
scene.frame_start = 1; scene.frame_end = 250; scene.frame_set(37)
scene.render.engine = 'BLENDER_EEVEE_NEXT'
scene.cycles.samples = 128
scene.cycles.sampling_pattern = 'TABULATED_SOBOL'
scene.cycles.use_adaptive_sampling = False
scene.cycles.use_light_tree = False
scene.view_settings.view_transform = 'Filmic'
bpy.context.view_layer.update()

# ---- added for rendering (the .blend has no active camera and no usable light): camera, sun
cam_auto = bpy.data.cameras.new('AutoCamera')
cam_auto.lens = 50.0
cam_auto.sensor_width = 36.0
cam_auto.clip_end = 1000.0
ob_auto_camera = bpy.data.objects.new('AutoCamera', cam_auto)
scene.collection.objects.link(ob_auto_camera)
ob_auto_camera.location = (12.9868, -10.7342, 8.98945)
ob_auto_camera.rotation_euler = (1.09748, -7.21219e-08, 0.694738)
scene.camera = ob_auto_camera
light_auto_sun = bpy.data.lights.new('AutoSun', 'SUN')
light_auto_sun.energy = 3.0
light_auto_sun.angle = 0.0523599
ob_auto_sun = bpy.data.objects.new('AutoSun', light_auto_sun)
scene.collection.objects.link(ob_auto_sun)
ob_auto_sun.rotation_euler = (0.872665, 0.174533, 0.523599)
bpy.context.view_layer.update()
